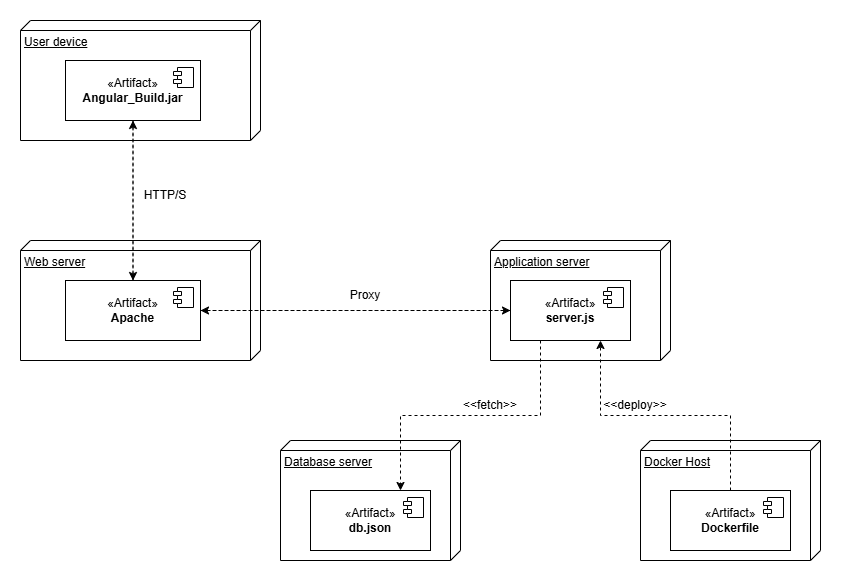

The diagram above was exported from draw.io. Its source (the exported page's mxGraphModel, read from the mxfile embedded in the PNG):
<mxGraphModel dx="1090" dy="539" grid="1" gridSize="10" guides="1" tooltips="1" connect="1" arrows="1" fold="1" page="1" pageScale="1" pageWidth="850" pageHeight="1100" math="0" shadow="0">
  <root>
    <mxCell id="0" />
    <mxCell id="1" parent="0" />
    <mxCell id="HANx1NFJy7BdSCMgEutK-7" connectable="0" parent="1" style="group" value="" vertex="1">
      <mxGeometry height="120" width="240" y="180" as="geometry" />
    </mxCell>
    <mxCell id="HANx1NFJy7BdSCMgEutK-3" parent="HANx1NFJy7BdSCMgEutK-7" style="verticalAlign=top;align=left;spacingTop=8;spacingLeft=2;spacingRight=12;shape=cube;size=10;direction=south;fontStyle=4;html=1;whiteSpace=wrap;" value="User device" vertex="1">
      <mxGeometry height="120" width="240" as="geometry" />
    </mxCell>
    <mxCell id="HANx1NFJy7BdSCMgEutK-5" parent="HANx1NFJy7BdSCMgEutK-7" style="html=1;dropTarget=0;whiteSpace=wrap;" value="«Artifact»&lt;br&gt;&lt;b&gt;Angular_Build.jar&lt;/b&gt;" vertex="1">
      <mxGeometry height="60" width="135" x="45" y="40" as="geometry" />
    </mxCell>
    <mxCell id="HANx1NFJy7BdSCMgEutK-6" parent="HANx1NFJy7BdSCMgEutK-5" style="shape=module;jettyWidth=8;jettyHeight=4;" value="" vertex="1">
      <mxGeometry height="20" relative="1" width="20" x="1" as="geometry">
        <mxPoint x="-27" y="7" as="offset" />
      </mxGeometry>
    </mxCell>
    <mxCell id="HANx1NFJy7BdSCMgEutK-15" connectable="0" parent="1" style="group" value="" vertex="1">
      <mxGeometry height="120" width="180" x="260" y="600" as="geometry" />
    </mxCell>
    <mxCell id="HANx1NFJy7BdSCMgEutK-12" parent="HANx1NFJy7BdSCMgEutK-15" style="verticalAlign=top;align=left;spacingTop=8;spacingLeft=2;spacingRight=12;shape=cube;size=10;direction=south;fontStyle=4;html=1;whiteSpace=wrap;" value="Database server" vertex="1">
      <mxGeometry height="120" width="180" as="geometry" />
    </mxCell>
    <mxCell id="HANx1NFJy7BdSCMgEutK-13" parent="HANx1NFJy7BdSCMgEutK-15" style="html=1;dropTarget=0;whiteSpace=wrap;" value="«Artifact»&lt;br&gt;&lt;b&gt;db.json&lt;/b&gt;" vertex="1">
      <mxGeometry height="60" width="120" x="30" y="50" as="geometry" />
    </mxCell>
    <mxCell id="HANx1NFJy7BdSCMgEutK-14" parent="HANx1NFJy7BdSCMgEutK-13" style="shape=module;jettyWidth=8;jettyHeight=4;" value="" vertex="1">
      <mxGeometry height="20" relative="1" width="20" x="1" as="geometry">
        <mxPoint x="-27" y="7" as="offset" />
      </mxGeometry>
    </mxCell>
    <mxCell id="HANx1NFJy7BdSCMgEutK-16" connectable="0" parent="1" style="group" value="" vertex="1">
      <mxGeometry height="120" width="180" x="620" y="600" as="geometry" />
    </mxCell>
    <mxCell id="HANx1NFJy7BdSCMgEutK-17" parent="HANx1NFJy7BdSCMgEutK-16" style="verticalAlign=top;align=left;spacingTop=8;spacingLeft=2;spacingRight=12;shape=cube;size=10;direction=south;fontStyle=4;html=1;whiteSpace=wrap;" value="Docker Host" vertex="1">
      <mxGeometry height="120" width="180" as="geometry" />
    </mxCell>
    <mxCell id="HANx1NFJy7BdSCMgEutK-18" parent="HANx1NFJy7BdSCMgEutK-16" style="html=1;dropTarget=0;whiteSpace=wrap;" value="«Artifact»&lt;br&gt;&lt;b&gt;Dockerfile&lt;/b&gt;" vertex="1">
      <mxGeometry height="60" width="120" x="30" y="50" as="geometry" />
    </mxCell>
    <mxCell id="HANx1NFJy7BdSCMgEutK-19" parent="HANx1NFJy7BdSCMgEutK-18" style="shape=module;jettyWidth=8;jettyHeight=4;" value="" vertex="1">
      <mxGeometry height="20" relative="1" width="20" x="1" as="geometry">
        <mxPoint x="-27" y="7" as="offset" />
      </mxGeometry>
    </mxCell>
    <mxCell id="HANx1NFJy7BdSCMgEutK-20" connectable="0" parent="1" style="group" value="" vertex="1">
      <mxGeometry height="120" width="180" x="470" y="400" as="geometry" />
    </mxCell>
    <mxCell id="HANx1NFJy7BdSCMgEutK-4" parent="HANx1NFJy7BdSCMgEutK-20" style="verticalAlign=top;align=left;spacingTop=8;spacingLeft=2;spacingRight=12;shape=cube;size=10;direction=south;fontStyle=4;html=1;whiteSpace=wrap;" value="Application server" vertex="1">
      <mxGeometry height="120" width="180" as="geometry" />
    </mxCell>
    <mxCell id="HANx1NFJy7BdSCMgEutK-10" parent="HANx1NFJy7BdSCMgEutK-20" style="html=1;dropTarget=0;whiteSpace=wrap;" value="«Artifact»&lt;br&gt;&lt;b&gt;server.js&lt;/b&gt;" vertex="1">
      <mxGeometry height="60" width="120" x="20" y="40" as="geometry" />
    </mxCell>
    <mxCell id="HANx1NFJy7BdSCMgEutK-11" parent="HANx1NFJy7BdSCMgEutK-10" style="shape=module;jettyWidth=8;jettyHeight=4;" value="" vertex="1">
      <mxGeometry height="20" relative="1" width="20" x="1" as="geometry">
        <mxPoint x="-27" y="7" as="offset" />
      </mxGeometry>
    </mxCell>
    <mxCell id="HANx1NFJy7BdSCMgEutK-26" edge="1" parent="1" source="HANx1NFJy7BdSCMgEutK-18" style="edgeStyle=orthogonalEdgeStyle;rounded=0;orthogonalLoop=1;jettySize=auto;html=1;exitX=0.5;exitY=0;exitDx=0;exitDy=0;entryX=0.75;entryY=1;entryDx=0;entryDy=0;dashed=1;" target="HANx1NFJy7BdSCMgEutK-10">
      <mxGeometry relative="1" as="geometry" />
    </mxCell>
    <mxCell id="HANx1NFJy7BdSCMgEutK-27" parent="1" style="text;html=1;whiteSpace=wrap;strokeColor=none;fillColor=none;align=center;verticalAlign=middle;rounded=0;autosize=1;resizable=0;" value="&amp;lt;&amp;lt;deploy&amp;gt;&amp;gt;" vertex="1">
      <mxGeometry height="30" width="90" x="570" y="550" as="geometry" />
    </mxCell>
    <mxCell id="HANx1NFJy7BdSCMgEutK-29" edge="1" parent="1" source="HANx1NFJy7BdSCMgEutK-10" style="edgeStyle=orthogonalEdgeStyle;rounded=0;orthogonalLoop=1;jettySize=auto;html=1;exitX=0.25;exitY=1;exitDx=0;exitDy=0;entryX=0.75;entryY=0;entryDx=0;entryDy=0;dashed=1;" target="HANx1NFJy7BdSCMgEutK-13">
      <mxGeometry relative="1" as="geometry" />
    </mxCell>
    <mxCell id="HANx1NFJy7BdSCMgEutK-30" parent="1" style="text;html=1;whiteSpace=wrap;strokeColor=none;fillColor=none;align=center;verticalAlign=middle;rounded=0;autosize=1;resizable=0;" value="&amp;lt;&amp;lt;fetch&amp;gt;&amp;gt;" vertex="1">
      <mxGeometry height="30" width="80" x="430" y="550" as="geometry" />
    </mxCell>
    <mxCell id="HANx1NFJy7BdSCMgEutK-31" connectable="0" parent="1" style="group" value="" vertex="1">
      <mxGeometry height="120" width="240" y="400" as="geometry" />
    </mxCell>
    <mxCell id="HANx1NFJy7BdSCMgEutK-32" parent="HANx1NFJy7BdSCMgEutK-31" style="verticalAlign=top;align=left;spacingTop=8;spacingLeft=2;spacingRight=12;shape=cube;size=10;direction=south;fontStyle=4;html=1;whiteSpace=wrap;" value="Web server" vertex="1">
      <mxGeometry height="120" width="240" as="geometry" />
    </mxCell>
    <mxCell id="HANx1NFJy7BdSCMgEutK-33" parent="HANx1NFJy7BdSCMgEutK-31" style="html=1;dropTarget=0;whiteSpace=wrap;" value="«Artifact»&lt;br&gt;&lt;b&gt;Apache&lt;/b&gt;" vertex="1">
      <mxGeometry height="60" width="135" x="45" y="40" as="geometry" />
    </mxCell>
    <mxCell id="HANx1NFJy7BdSCMgEutK-34" parent="HANx1NFJy7BdSCMgEutK-33" style="shape=module;jettyWidth=8;jettyHeight=4;" value="" vertex="1">
      <mxGeometry height="20" relative="1" width="20" x="1" as="geometry">
        <mxPoint x="-27" y="7" as="offset" />
      </mxGeometry>
    </mxCell>
    <mxCell id="HANx1NFJy7BdSCMgEutK-35" edge="1" parent="1" source="HANx1NFJy7BdSCMgEutK-10" style="edgeStyle=orthogonalEdgeStyle;rounded=0;orthogonalLoop=1;jettySize=auto;html=1;exitX=0;exitY=0.5;exitDx=0;exitDy=0;dashed=1;" target="HANx1NFJy7BdSCMgEutK-33">
      <mxGeometry relative="1" as="geometry" />
    </mxCell>
    <mxCell id="HANx1NFJy7BdSCMgEutK-38" edge="1" parent="1" source="HANx1NFJy7BdSCMgEutK-33" style="edgeStyle=orthogonalEdgeStyle;rounded=0;orthogonalLoop=1;jettySize=auto;html=1;exitX=1;exitY=0.5;exitDx=0;exitDy=0;dashed=1;" target="HANx1NFJy7BdSCMgEutK-10">
      <mxGeometry relative="1" as="geometry" />
    </mxCell>
    <mxCell id="HANx1NFJy7BdSCMgEutK-39" parent="1" style="text;html=1;whiteSpace=wrap;strokeColor=none;fillColor=none;align=center;verticalAlign=middle;rounded=0;autosize=1;resizable=0;" value="HTTP/S" vertex="1">
      <mxGeometry height="30" width="70" x="110" y="340" as="geometry" />
    </mxCell>
    <mxCell id="HANx1NFJy7BdSCMgEutK-40" edge="1" parent="1" source="HANx1NFJy7BdSCMgEutK-5" style="edgeStyle=orthogonalEdgeStyle;rounded=0;orthogonalLoop=1;jettySize=auto;html=1;exitX=0.5;exitY=1;exitDx=0;exitDy=0;dashed=1;" target="HANx1NFJy7BdSCMgEutK-33">
      <mxGeometry relative="1" as="geometry" />
    </mxCell>
    <mxCell id="HANx1NFJy7BdSCMgEutK-41" edge="1" parent="1" source="HANx1NFJy7BdSCMgEutK-33" style="edgeStyle=orthogonalEdgeStyle;rounded=0;orthogonalLoop=1;jettySize=auto;html=1;exitX=0.5;exitY=0;exitDx=0;exitDy=0;dashed=1;" target="HANx1NFJy7BdSCMgEutK-5">
      <mxGeometry relative="1" as="geometry" />
    </mxCell>
    <mxCell id="HANx1NFJy7BdSCMgEutK-42" parent="1" style="text;html=1;whiteSpace=wrap;strokeColor=none;fillColor=none;align=center;verticalAlign=middle;rounded=0;autosize=1;resizable=0;" value="Proxy" vertex="1">
      <mxGeometry height="30" width="50" x="320" y="440" as="geometry" />
    </mxCell>
  </root>
</mxGraphModel>